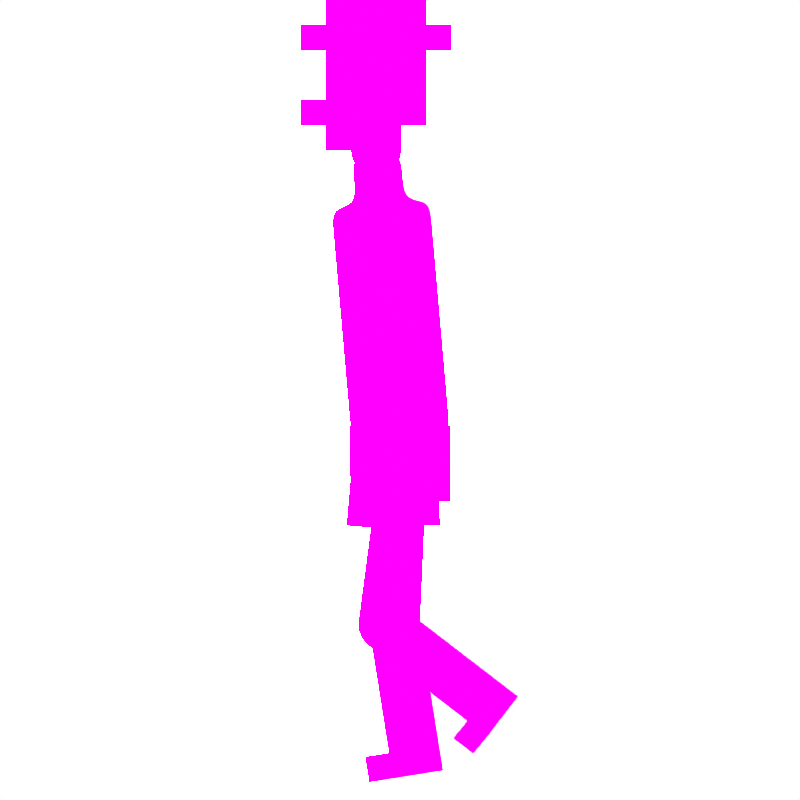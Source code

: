 # Source: Him.blend  (saved by Blender 3.1.7; exported with 4.5.12 LTS)
import bpy
from mathutils import Matrix  # noqa: F401  (used for matrix-valued properties, if any)

bpy.ops.wm.read_factory_settings(use_empty=True)
scene = bpy.context.scene
scene.name = 'Scene'

# ---- collections
col_collection = bpy.data.collections.new('Collection'); scene.collection.children.link(col_collection)

# ---- images (referenced by path relative to the original .blend; pixels are not part of the script)
import os
ASSET_DIR = os.environ.get("B2B_ASSET_DIR", "")  # directory of the original .blend (textures are referenced by path, not embedded)
HERE = os.path.dirname(os.path.abspath(__file__))  # packed textures are extracted next to this script under _unpacked/

def load_image(name, relpath, width, height, colorspace="sRGB"):
    """Load a texture the original file referenced (path relative to the .blend, or extracted next to this script)."""
    p = next((c for c in (os.path.join(HERE, relpath), os.path.join(ASSET_DIR, relpath)) if relpath and os.path.exists(c)), "")
    if p:
        img = bpy.data.images.load(p, check_existing=True)
        img.name = name
    else:  # same state as the original file: an image datablock whose file is absent (Cycles renders it pink)
        img = bpy.data.images.new(name, width, height)
        img.source = "FILE"
        img.filepath = "//" + (relpath or name)
    img.colorspace_settings.name = colorspace
    return img
img_rollkragen_png = load_image('Rollkragen.png', 'Rollkragen.png', 1024, 1024, 'sRGB')

# ---- materials (node trees are filled in below, after node groups)
mat_rollkragen = bpy.data.materials.new('Rollkragen')

# ---- material node trees
mat_rollkragen.use_nodes = True; mat_rollkragen.node_tree.nodes.clear()
_N = mat_rollkragen.node_tree.nodes; _L = mat_rollkragen.node_tree.links
n0 = _N.new('ShaderNodeOutputMaterial'); n0.name = 'Material Output'; n0.location = (300, 300)
n0.target = 'CYCLES'
n1 = _N.new('ShaderNodeTexImage'); n1.name = 'Image Texture'; n1.location = (-16, 279)
n1.image = img_rollkragen_png
n1.interpolation = 'Closest'
n1.extension = 'CLIP'
n2 = _N.new('ShaderNodeOutputMaterial'); n2.name = 'Material Output.001'; n2.location = (0, 0)
n2.target = 'EEVEE'
n3 = _N.new('ShaderNodeMixShader'); n3.name = 'Mix Shader'; n3.location = (0, 0)
n3.label = 'Disable Shadow'
n3.hide = True
n4 = _N.new('ShaderNodeLightPath'); n4.name = 'Light Path'; n4.location = (0, 0)
n4.hide = True
n5 = _N.new('ShaderNodeBsdfTransparent'); n5.name = 'Transparent BSDF'; n5.location = (0, 0)
n5.hide = True
_L.new(n1.outputs[0], n0.inputs[0])
_L.new(n1.outputs[0], n3.inputs[1])
_L.new(n3.outputs[0], n2.inputs[0])
_L.new(n4.outputs[1], n3.inputs[0])
_L.new(n5.outputs[0], n3.inputs[2])
n0.is_active_output = True

# ---- world
world_world = bpy.data.worlds.new('World'); scene.world = world_world
world_world.use_nodes = True; world_world.node_tree.nodes.clear()
_N = world_world.node_tree.nodes; _L = world_world.node_tree.links
n0 = _N.new('ShaderNodeOutputWorld'); n0.name = 'World Output'; n0.location = (300, 300)
n1 = _N.new('ShaderNodeBackground'); n1.name = 'Background'; n1.location = (10, 300)
n1.inputs[0].default_value = (1.0, 1.0, 1.0, 0.0)
_L.new(n1.outputs[0], n0.inputs[0])
n0.is_active_output = True
world_world.color = (0.05088, 0.05088, 0.05088)
world_world.use_sun_shadow = False
world_world.sun_shadow_jitter_overblur = 0.0

# ---- cameras
cam_camera_001 = bpy.data.cameras.new('Camera.001')
cam_camera_001.type = 'ORTHO'
cam_camera_001.ortho_scale = 1.0
cam_camera_001.display_size = 3.125

# ---- meshes
me_rollkragen = bpy.data.meshes.new('Rollkragen')
me_rollkragen.from_pydata([(-0.07812, 0.03125, 0.0), (-0.07812, 0.0625, 0.0), (-0.07812, 0.09375, 0.0), (-0.07812, 0.125, 0.0), (-0.07812, 0.1562, 0.0), (-0.07812, 0.1875, 0.0), (-0.07812, 0.2188, 0.0), (-0.07812, 0.25, 0.0), (-0.07812, 0.2812, 0.0), (-0.04688, 0.0, 0.0), (-0.04688, 0.03125, 0.0), (-0.04688, 0.0625, 0.0), (-0.04688, 0.09375, 0.0), (-0.04688, 0.125, 0.0), (-0.04688, 0.1562, 0.0), (-0.04688, 0.1875, 0.0), (-0.04688, 0.2188, 0.0), (-0.04688, 0.25, 0.0), (-0.04688, 0.2812, 0.0), (-0.04688, 0.3125, 0.0), (-0.04688, 0.3438, 0.0), (-0.01562, 0.0, 0.0), (-0.01562, 0.03125, 0.0), (-0.01562, 0.0625, 0.0), (-0.01562, 0.09375, 0.0), (-0.01562, 0.125, 0.0), (-0.01562, 0.1562, 0.0), (-0.01562, 0.1875, 0.0), (-0.01562, 0.2188, 0.0), (-0.01562, 0.25, 0.0), (-0.01562, 0.2812, 0.0), (-0.01562, 0.3125, 0.0), (-0.01562, 0.3438, 0.0), (0.01562, 0.0, 0.0), (0.01562, 0.03125, 0.0), (0.01562, 0.0625, 0.0), (0.01562, 0.09375, 0.0), (0.01562, 0.125, 0.0), (0.01562, 0.1562, 0.0), (0.01562, 0.1875, 0.0), (0.01562, 0.2188, 0.0), (0.01562, 0.25, 0.0), (0.01562, 0.2812, 0.0), (0.01562, 0.3125, 0.0), (0.01562, 0.3438, 0.0), (0.04688, 0.0, 0.0), (0.04688, 0.03125, 0.0), (0.04688, 0.0625, 0.0), (0.04688, 0.09375, 0.0), (0.04688, 0.125, 0.0), (0.04688, 0.1562, 0.0), (0.04688, 0.1875, 0.0), (0.04688, 0.2188, 0.0), (0.04688, 0.25, 0.0), (0.04688, 0.2812, 0.0), (0.01325, -0.01196, 0.0), (0.04212, -0.02392, 0.0), (0.006472, -0.0221, 0.0), (0.02857, -0.04419, 0.0), (-0.003666, -0.02887, 0.0), (0.008293, -0.05774, 0.0), (-0.01562, -0.03125, 0.0), (-0.01563, -0.0625, 0.0), (-0.02758, -0.02887, 0.0), (-0.03954, -0.05774, 0.0), (-0.03772, -0.0221, 0.0), (-0.05982, -0.04419, 0.0), (-0.0445, -0.01196, 0.0), (-0.07337, -0.02392, 0.0), (-0.07812, 1.49e-08, 0.0)], [], [(69, 9, 10, 0), (0, 10, 11, 1), (1, 11, 12, 2), (2, 12, 13, 3), (3, 13, 14, 4), (4, 14, 15, 5), (5, 15, 16, 6), (6, 16, 17, 7), (7, 17, 18, 8), (9, 21, 22, 10), (10, 22, 23, 11), (11, 23, 24, 12), (12, 24, 25, 13), (13, 25, 26, 14), (14, 26, 27, 15), (15, 27, 28, 16), (16, 28, 29, 17), (17, 29, 30, 18), (18, 30, 31, 19), (19, 31, 32, 20), (21, 33, 34, 22), (22, 34, 35, 23), (23, 35, 36, 24), (24, 36, 37, 25), (25, 37, 38, 26), (26, 38, 39, 27), (27, 39, 40, 28), (28, 40, 41, 29), (29, 41, 42, 30), (30, 42, 43, 31), (31, 43, 44, 32), (33, 45, 46, 34), (34, 46, 47, 35), (35, 47, 48, 36), (36, 48, 49, 37), (37, 49, 50, 38), (38, 50, 51, 39), (39, 51, 52, 40), (40, 52, 53, 41), (41, 53, 54, 42), (45, 33, 55, 56), (33, 21, 55), (56, 55, 57, 58), (55, 21, 57), (58, 57, 59, 60), (57, 21, 59), (60, 59, 61, 62), (59, 21, 61), (62, 61, 63, 64), (61, 21, 63), (64, 63, 65, 66), (63, 21, 65), (66, 65, 67, 68), (65, 21, 67), (68, 67, 9, 69), (67, 21, 9)])
me_rollkragen.polygons.foreach_set('use_smooth', [True] * 56)
_uv = me_rollkragen.uv_layers.new(name='UVMap')
_uv.uv.foreach_set('vector', [0.5182, 0.6575, 0.5065, 0.6575, 0.5065, 0.6458, 0.5182, 0.6458, 0.5182, 0.6458, 0.5065, 0.6458, 0.5065, 0.634, 0.5182, 0.634, 0.5182, 0.634, 0.5065, 0.634, 0.5065, 0.6222, 0.5182, 0.6222, 0.5182, 0.6222, 0.5065, 0.6222, 0.5065, 0.6105, 0.5182, 0.6105, 0.5182, 0.6105, 0.5065, 0.6105, 0.5065, 0.5987, 0.5182, 0.5987, 0.5182, 0.5987, 0.5065, 0.5987, 0.5065, 0.5869, 0.5182, 0.5869, 0.5182, 0.5869, 0.5065, 0.5869, 0.5065, 0.5752, 0.5182, 0.5752, 0.5182, 0.5752, 0.5065, 0.5752, 0.5065, 0.5634, 0.5182, 0.5634, 0.5182, 0.5634, 0.5065, 0.5634, 0.5065, 0.5516, 0.5182, 0.5516, 0.5065, 0.6575, 0.4947, 0.6575, 0.4947, 0.6458, 0.5065, 0.6458, 0.5065, 0.6458, 0.4947, 0.6458, 0.4947, 0.634, 0.5065, 0.634, 0.5065, 0.634, 0.4947, 0.634, 0.4947, 0.6222, 0.5065, 0.6222, 0.5065, 0.6222, 0.4947, 0.6222, 0.4947, 0.6105, 0.5065, 0.6105, 0.5065, 0.6105, 0.4947, 0.6105, 0.4947, 0.5987, 0.5065, 0.5987, 0.5065, 0.5987, 0.4947, 0.5987, 0.4947, 0.5869, 0.5065, 0.5869, 0.5065, 0.5869, 0.4947, 0.5869, 0.4947, 0.5752, 0.5065, 0.5752, 0.5065, 0.5752, 0.4947, 0.5752, 0.4947, 0.5634, 0.5065, 0.5634, 0.5065, 0.5634, 0.4947, 0.5634, 0.4947, 0.5516, 0.5065, 0.5516, 0.5065, 0.5516, 0.4947, 0.5516, 0.4947, 0.5399, 0.5065, 0.5399, 0.5065, 0.5399, 0.4947, 0.5399, 0.4947, 0.5281, 0.5065, 0.5281, 0.4947, 0.6575, 0.4829, 0.6575, 0.4829, 0.6458, 0.4947, 0.6458, 0.4947, 0.6458, 0.4829, 0.6458, 0.4829, 0.634, 0.4947, 0.634, 0.4947, 0.634, 0.4829, 0.634, 0.4829, 0.6222, 0.4947, 0.6222, 0.4947, 0.6222, 0.4829, 0.6222, 0.4829, 0.6105, 0.4947, 0.6105, 0.4947, 0.6105, 0.4829, 0.6105, 0.4829, 0.5987, 0.4947, 0.5987, 0.4947, 0.5987, 0.4829, 0.5987, 0.4829, 0.5869, 0.4947, 0.5869, 0.4947, 0.5869, 0.4829, 0.5869, 0.4829, 0.5752, 0.4947, 0.5752, 0.4947, 0.5752, 0.4829, 0.5752, 0.4829, 0.5634, 0.4947, 0.5634, 0.4947, 0.5634, 0.4829, 0.5634, 0.4829, 0.5516, 0.4947, 0.5516, 0.4947, 0.5516, 0.4829, 0.5516, 0.4829, 0.5399, 0.4947, 0.5399, 0.4947, 0.5399, 0.4829, 0.5399, 0.4829, 0.5281, 0.4947, 0.5281, 0.4829, 0.6575, 0.4712, 0.6575, 0.4712, 0.6458, 0.4829, 0.6458, 0.4829, 0.6458, 0.4712, 0.6458, 0.4712, 0.634, 0.4829, 0.634, 0.4829, 0.634, 0.4712, 0.634, 0.4712, 0.6222, 0.4829, 0.6222, 0.4829, 0.6222, 0.4712, 0.6222, 0.4712, 0.6105, 0.4829, 0.6105, 0.4829, 0.6105, 0.4712, 0.6105, 0.4712, 0.5987, 0.4829, 0.5987, 0.4829, 0.5987, 0.4712, 0.5987, 0.4712, 0.5869, 0.4829, 0.5869, 0.4829, 0.5869, 0.4712, 0.5869, 0.4712, 0.5752, 0.4829, 0.5752, 0.4829, 0.5752, 0.4712, 0.5752, 0.4712, 0.5634, 0.4829, 0.5634, 0.4829, 0.5634, 0.4712, 0.5634, 0.4712, 0.5516, 0.4829, 0.5516, 0.4712, 0.6575, 0.4829, 0.6575, 0.4838, 0.662, 0.473, 0.6665, 0.4829, 0.6575, 0.4947, 0.6575, 0.4838, 0.662, 0.473, 0.6665, 0.4838, 0.662, 0.4864, 0.6659, 0.4781, 0.6742, 0.4838, 0.662, 0.4947, 0.6575, 0.4864, 0.6659, 0.4781, 0.6742, 0.4864, 0.6659, 0.4902, 0.6684, 0.4857, 0.6793, 0.4864, 0.6659, 0.4947, 0.6575, 0.4902, 0.6684, 0.4857, 0.6793, 0.4902, 0.6684, 0.4947, 0.6693, 0.4947, 0.6811, 0.4902, 0.6684, 0.4947, 0.6575, 0.4947, 0.6693, 0.4947, 0.6811, 0.4947, 0.6693, 0.4992, 0.6684, 0.5037, 0.6793, 0.4947, 0.6693, 0.4947, 0.6575, 0.4992, 0.6684, 0.5037, 0.6793, 0.4992, 0.6684, 0.503, 0.6659, 0.5113, 0.6742, 0.4992, 0.6684, 0.4947, 0.6575, 0.503, 0.6659, 0.5113, 0.6742, 0.503, 0.6659, 0.5056, 0.662, 0.5164, 0.6665, 0.503, 0.6659, 0.4947, 0.6575, 0.5056, 0.662, 0.5164, 0.6665, 0.5056, 0.662, 0.5065, 0.6575, 0.5182, 0.6575, 0.5056, 0.662, 0.4947, 0.6575, 0.5065, 0.6575])
me_rollkragen.materials.append(mat_rollkragen)
me_rollkragen.use_remesh_fix_poles = True
me_rollkragen.use_remesh_preserve_attributes = False
me_rollkragen.use_mirror_vertex_groups = False
me_rollkragen.update()
me_rollkragen_001 = bpy.data.meshes.new('Rollkragen.001')
me_rollkragen_001.from_pydata([(-0.03125, -0.1562, 1.863e-09), (-0.03125, -0.125, 1.863e-09), (-0.03125, -0.09375, 1.863e-09), (-0.03125, -0.0625, 1.863e-09), (-0.03125, -0.03125, 1.863e-09), (-0.03125, 0.0, 1.863e-09), (0.0, -0.125, 1.863e-09), (0.0, -0.09375, 1.863e-09), (0.0, -0.0625, 1.863e-09), (0.0, -0.03125, 1.863e-09), (0.0, 0.0, 1.863e-09), (0.03125, -0.1562, 1.863e-09), (0.03125, -0.125, 1.863e-09), (0.03125, -0.09375, 1.863e-09), (0.03125, -0.0625, 1.863e-09), (0.03125, -0.03125, 1.863e-09), (0.03125, 0.0, 1.863e-09), (0.02887, -0.1682, 1.863e-09), (0.0221, -0.1783, 1.863e-09), (0.01196, -0.1851, 1.863e-09), (-7.451e-08, -0.1875, 1.863e-09), (-0.01196, -0.1851, 1.863e-09), (-1.08e-07, -0.1562, 1.863e-09), (-0.0221, -0.1783, 1.863e-09), (-0.02887, -0.1682, 1.863e-09), (-0.02067, 0.02067, 1.232e-09), (0.0, 0.03125, 1.863e-09), (0.02067, 0.02067, 1.232e-09)], [], [(0, 22, 6, 1), (1, 6, 7, 2), (2, 7, 8, 3), (3, 8, 9, 4), (4, 9, 10, 5), (22, 11, 12, 6), (6, 12, 13, 7), (7, 13, 14, 8), (8, 14, 15, 9), (9, 15, 16, 10), (11, 22, 17), (17, 22, 18), (18, 22, 19), (19, 22, 20), (20, 22, 21), (21, 22, 23), (23, 22, 24), (24, 22, 0), (10, 16, 27, 26), (5, 10, 26, 25)])
_uv = me_rollkragen_001.uv_layers.new(name='UVMap')
_uv.uv.foreach_set('vector', [0.5253, 0.6839, 0.4985, 0.6839, 0.4985, 0.6571, 0.5253, 0.6571, 0.5253, 0.6571, 0.4985, 0.6571, 0.4985, 0.6304, 0.5253, 0.6304, 0.5253, 0.6304, 0.4985, 0.6304, 0.4985, 0.6036, 0.5253, 0.6036, 0.5253, 0.6036, 0.4985, 0.6036, 0.4985, 0.5768, 0.5253, 0.5768, 0.5253, 0.5768, 0.4985, 0.5768, 0.4985, 0.5501, 0.5253, 0.5501, 0.4985, 0.6839, 0.4717, 0.6839, 0.4717, 0.6571, 0.4985, 0.6571, 0.4985, 0.6571, 0.4717, 0.6571, 0.4717, 0.6304, 0.4985, 0.6304, 0.4985, 0.6304, 0.4717, 0.6304, 0.4717, 0.6036, 0.4985, 0.6036, 0.4985, 0.6036, 0.4717, 0.6036, 0.4717, 0.5768, 0.4985, 0.5768, 0.4985, 0.5768, 0.4717, 0.5768, 0.4717, 0.5501, 0.4985, 0.5501, 0.4717, 0.6839, 0.4985, 0.6839, 0.4738, 0.6941, 0.4738, 0.6941, 0.4985, 0.6839, 0.4796, 0.7028, 0.4796, 0.7028, 0.4985, 0.6839, 0.4883, 0.7086, 0.4883, 0.7086, 0.4985, 0.6839, 0.4985, 0.7107, 0.4985, 0.7107, 0.4985, 0.6839, 0.5088, 0.7086, 0.5088, 0.7086, 0.4985, 0.6839, 0.5174, 0.7028, 0.5174, 0.7028, 0.4985, 0.6839, 0.5232, 0.6941, 0.5232, 0.6941, 0.4985, 0.6839, 0.5253, 0.6839, 0.4985, 0.5501, 0.4717, 0.5501, 0.4717, 0.5233, 0.4985, 0.5233, 0.5253, 0.5501, 0.4985, 0.5501, 0.4985, 0.5233, 0.5253, 0.5233])
me_rollkragen_001.materials.append(mat_rollkragen)
me_rollkragen_001.use_remesh_fix_poles = True
me_rollkragen_001.use_remesh_preserve_attributes = False
me_rollkragen_001.use_mirror_vertex_groups = False
me_rollkragen_001.update()
me_rollkragen_002 = bpy.data.meshes.new('Rollkragen.002')
me_rollkragen_002.from_pydata([(-0.03125, -0.1875, 0.0), (-0.03125, -0.1562, 0.0), (-0.03125, -0.125, 0.0), (-0.03125, -0.09375, 0.0), (-0.03125, -0.0625, 0.0), (-0.03125, -0.03125, 0.0), (0.0, -0.1875, 0.0), (0.0, -0.1562, 0.0), (0.0, -0.125, 0.0), (0.0, -0.09375, 0.0), (0.0, -0.0625, 0.0), (0.0, -0.03125, 0.0), (0.03125, -0.1875, 0.0), (0.03125, -0.1562, 0.0), (0.03125, -0.125, 0.0), (0.03125, -0.09375, 0.0), (0.03125, -0.0625, 0.0), (0.03125, -0.03125, 0.0), (0.03125, 0.0, 0.0), (0.02887, 0.01196, 0.0), (0.0221, 0.0221, 0.0), (0.01196, 0.02887, 0.0), (0.0, 0.0, 0.0), (-4.657e-09, 0.03125, 0.0), (-0.01196, 0.02887, 0.0), (-0.0221, 0.0221, 0.0), (-0.02887, 0.01196, 0.0), (-0.03125, -1.118e-08, 0.0), (-0.03125, -0.2188, 0.0), (0.0, -0.2188, 0.0), (0.03125, -0.2188, 0.0)], [], [(0, 6, 7, 1), (1, 7, 8, 2), (2, 8, 9, 3), (3, 9, 10, 4), (4, 10, 11, 5), (5, 11, 22, 27), (6, 12, 13, 7), (7, 13, 14, 8), (8, 14, 15, 9), (9, 15, 16, 10), (10, 16, 17, 11), (11, 17, 18, 22), (22, 18, 19), (22, 19, 20), (22, 20, 21), (22, 21, 23), (22, 23, 24), (22, 24, 25), (22, 25, 26), (22, 26, 27), (12, 6, 29, 30), (6, 0, 28, 29)])
_uv = me_rollkragen_002.uv_layers.new(name='UVMap')
_uv.uv.foreach_set('vector', [0.4715, 0.4075, 0.5, 0.4075, 0.5, 0.436, 0.4715, 0.436, 0.4715, 0.436, 0.5, 0.436, 0.5, 0.4646, 0.4715, 0.4646, 0.4715, 0.4646, 0.5, 0.4646, 0.5, 0.4932, 0.4715, 0.4932, 0.4715, 0.4932, 0.5, 0.4932, 0.5, 0.5217, 0.4715, 0.5217, 0.4715, 0.5217, 0.5, 0.5217, 0.5, 0.5503, 0.4715, 0.5503, 0.4715, 0.5503, 0.5, 0.5503, 0.5, 0.5788, 0.4715, 0.5788, 0.5, 0.4075, 0.5286, 0.4075, 0.5286, 0.436, 0.5, 0.436, 0.5, 0.436, 0.5286, 0.436, 0.5286, 0.4646, 0.5, 0.4646, 0.5, 0.4646, 0.5286, 0.4646, 0.5286, 0.4932, 0.5, 0.4932, 0.5, 0.4932, 0.5286, 0.4932, 0.5286, 0.5217, 0.5, 0.5217, 0.5, 0.5217, 0.5286, 0.5217, 0.5286, 0.5503, 0.5, 0.5503, 0.5, 0.5503, 0.5286, 0.5503, 0.5286, 0.5788, 0.5, 0.5788, 0.5, 0.5788, 0.5286, 0.5788, 0.5264, 0.5898, 0.5, 0.5788, 0.5264, 0.5898, 0.5202, 0.599, 0.5, 0.5788, 0.5202, 0.599, 0.511, 0.6052, 0.5, 0.5788, 0.511, 0.6052, 0.5, 0.6074, 0.5, 0.5788, 0.5, 0.6074, 0.4891, 0.6052, 0.5, 0.5788, 0.4891, 0.6052, 0.4798, 0.599, 0.5, 0.5788, 0.4798, 0.599, 0.4737, 0.5898, 0.5, 0.5788, 0.4737, 0.5898, 0.4715, 0.5788, 0.5286, 0.4075, 0.5, 0.4075, 0.5, 0.3789, 0.5286, 0.3789, 0.5, 0.4075, 0.4715, 0.4075, 0.4715, 0.3789, 0.5, 0.3789])
me_rollkragen_002.materials.append(mat_rollkragen)
me_rollkragen_002.use_remesh_fix_poles = True
me_rollkragen_002.use_remesh_preserve_attributes = False
me_rollkragen_002.use_mirror_vertex_groups = False
me_rollkragen_002.update()
me_rollkragen_005 = bpy.data.meshes.new('Rollkragen.005')
me_rollkragen_005.from_pydata([(-0.1094, 0.03125, 0.0), (-0.1094, 0.0625, 0.0), (-0.1094, 0.125, 0.0), (-0.1094, 0.1562, 0.0), (-0.07812, 0.0, 0.0), (-0.07812, 0.03125, 0.0), (-0.07812, 0.0625, 0.0), (-0.07812, 0.09375, 0.0), (-0.07812, 0.125, 0.0), (-0.07812, 0.1562, 0.0), (-0.07812, 0.1875, 0.0), (-0.04688, 0.0, 0.0), (-0.04688, 0.03125, 0.0), (-0.04688, 0.0625, 0.0), (-0.04688, 0.09375, 0.0), (-0.04688, 0.125, 0.0), (-0.04688, 0.1562, 0.0), (-0.04688, 0.1875, 0.0), (-0.01562, 0.03125, 0.0), (-0.01562, 0.0625, 0.0), (-0.01562, 0.09375, 0.0), (-0.01562, 0.125, 0.0), (-0.01562, 0.1562, 0.0), (-0.01562, 0.1875, 0.0), (0.01562, 0.03125, 0.0), (0.01562, 0.0625, 0.0), (0.01562, 0.09375, 0.0), (0.01562, 0.125, 0.0), (0.01562, 0.1562, 0.0), (0.01562, 0.1875, 0.0), (0.04688, 0.03125, 0.0), (0.04688, 0.0625, 0.0), (0.04688, 0.09375, 0.0), (0.04688, 0.125, 0.0), (0.04688, 0.1562, 0.0), (0.04688, 0.1875, 0.0), (0.07812, 0.125, 0.0), (0.07812, 0.1562, 0.0), (0.01562, 0.0, 0.0), (-0.0445, -0.01196, 0.0), (-0.03772, -0.0221, 0.0), (-0.02758, -0.02887, 0.0), (-0.01562, -0.03125, 0.0), (-0.003666, -0.02887, 0.0), (0.006472, -0.0221, 0.0), (0.01325, -0.01196, 0.0), (-0.01563, 2.095e-08, 0.0)], [], [(0, 5, 6, 1), (2, 8, 9, 3), (4, 11, 12, 5), (5, 12, 13, 6), (6, 13, 14, 7), (7, 14, 15, 8), (8, 15, 16, 9), (9, 16, 17, 10), (11, 46, 18, 12), (12, 18, 19, 13), (13, 19, 20, 14), (14, 20, 21, 15), (15, 21, 22, 16), (16, 22, 23, 17), (46, 38, 24, 18), (18, 24, 25, 19), (19, 25, 26, 20), (20, 26, 27, 21), (21, 27, 28, 22), (22, 28, 29, 23), (24, 30, 31, 25), (25, 31, 32, 26), (26, 32, 33, 27), (27, 33, 34, 28), (28, 34, 35, 29), (33, 36, 37, 34), (46, 11, 39), (46, 39, 40), (46, 40, 41), (46, 41, 42), (46, 42, 43), (46, 43, 44), (46, 44, 45), (46, 45, 38)])
_uv = me_rollkragen_005.uv_layers.new(name='UVMap')
_uv.uv.foreach_set('vector', [0.4063, 0.8125, 0.4375, 0.8125, 0.4375, 0.8438, 0.4063, 0.8438, 0.4063, 0.9062, 0.4375, 0.9062, 0.4375, 0.9375, 0.4063, 0.9375, 0.4375, 0.7812, 0.4688, 0.7812, 0.4688, 0.8125, 0.4375, 0.8125, 0.4375, 0.8125, 0.4688, 0.8125, 0.4688, 0.8438, 0.4375, 0.8438, 0.4375, 0.8438, 0.4688, 0.8438, 0.4688, 0.875, 0.4375, 0.875, 0.4375, 0.875, 0.4688, 0.875, 0.4688, 0.9062, 0.4375, 0.9062, 0.4375, 0.9062, 0.4688, 0.9062, 0.4688, 0.9375, 0.4375, 0.9375, 0.4375, 0.9375, 0.4688, 0.9375, 0.4688, 0.9688, 0.4375, 0.9688, 0.4688, 0.7812, 0.5, 0.7812, 0.5, 0.8125, 0.4688, 0.8125, 0.4688, 0.8125, 0.5, 0.8125, 0.5, 0.8438, 0.4688, 0.8438, 0.4688, 0.8438, 0.5, 0.8438, 0.5, 0.875, 0.4688, 0.875, 0.4688, 0.875, 0.5, 0.875, 0.5, 0.9062, 0.4688, 0.9062, 0.4688, 0.9062, 0.5, 0.9062, 0.5, 0.9375, 0.4688, 0.9375, 0.4688, 0.9375, 0.5, 0.9375, 0.5, 0.9688, 0.4688, 0.9688, 0.5, 0.7812, 0.5313, 0.7812, 0.5313, 0.8125, 0.5, 0.8125, 0.5, 0.8125, 0.5313, 0.8125, 0.5313, 0.8438, 0.5, 0.8438, 0.5, 0.8438, 0.5313, 0.8438, 0.5313, 0.875, 0.5, 0.875, 0.5, 0.875, 0.5313, 0.875, 0.5313, 0.9062, 0.5, 0.9062, 0.5, 0.9062, 0.5313, 0.9062, 0.5313, 0.9375, 0.5, 0.9375, 0.5, 0.9375, 0.5313, 0.9375, 0.5313, 0.9688, 0.5, 0.9688, 0.5313, 0.8125, 0.5625, 0.8125, 0.5625, 0.8438, 0.5313, 0.8438, 0.5313, 0.8438, 0.5625, 0.8438, 0.5625, 0.875, 0.5313, 0.875, 0.5313, 0.875, 0.5625, 0.875, 0.5625, 0.9062, 0.5313, 0.9062, 0.5313, 0.9062, 0.5625, 0.9062, 0.5625, 0.9375, 0.5313, 0.9375, 0.5313, 0.9375, 0.5625, 0.9375, 0.5625, 0.9688, 0.5313, 0.9688, 0.5625, 0.9062, 0.5938, 0.9062, 0.5938, 0.9375, 0.5625, 0.9375, 0.5, 0.7812, 0.4688, 0.7812, 0.4688, 0.7812, 0.5, 0.7812, 0.4688, 0.7812, 0.4688, 0.7812, 0.5, 0.7812, 0.4688, 0.7812, 0.4688, 0.7812, 0.5, 0.7812, 0.4688, 0.7812, 0.4688, 0.7812, 0.5, 0.7812, 0.4688, 0.7812, 0.4688, 0.7812, 0.5, 0.7812, 0.4688, 0.7812, 0.4688, 0.7812, 0.5, 0.7812, 0.4688, 0.7812, 0.4688, 0.7812, 0.5, 0.7812, 0.4688, 0.7812, 0.4688, 0.7812])
me_rollkragen_005.materials.append(mat_rollkragen)
me_rollkragen_005.use_remesh_fix_poles = True
me_rollkragen_005.use_remesh_preserve_attributes = False
me_rollkragen_005.use_mirror_vertex_groups = False
me_rollkragen_005.update()
me_rollkragen_006 = bpy.data.meshes.new('Rollkragen.006')
me_rollkragen_006.from_pydata([(-0.03125, -0.1562, 0.0), (-0.03125, -0.125, 0.0), (-0.03125, -0.09375, 0.0), (-0.03125, -0.0625, 0.0), (-0.03125, -0.03125, 0.0), (-0.03125, 0.0, 0.0), (0.0, -0.125, 0.0), (0.0, -0.09375, 0.0), (0.0, -0.0625, 0.0), (0.0, -0.03125, 0.0), (0.0, 0.0, 0.0), (0.03125, -0.1562, 0.0), (0.03125, -0.125, 0.0), (0.03125, -0.09375, 0.0), (0.03125, -0.0625, 0.0), (0.03125, -0.03125, 0.0), (0.03125, 0.0, 0.0), (0.02887, -0.1682, 0.0), (0.0221, -0.1783, 0.0), (0.0, -0.1562, 0.0), (0.01196, -0.1851, 0.0), (3.725e-09, -0.1875, 0.0), (-0.01196, -0.1851, 0.0), (-0.0221, -0.1783, 0.0), (-0.02887, -0.1682, 0.0)], [], [(0, 19, 6, 1), (1, 6, 7, 2), (2, 7, 8, 3), (3, 8, 9, 4), (4, 9, 10, 5), (19, 11, 12, 6), (6, 12, 13, 7), (7, 13, 14, 8), (8, 14, 15, 9), (9, 15, 16, 10), (11, 19, 17), (17, 19, 18), (18, 19, 20), (20, 19, 21), (21, 19, 22), (22, 19, 23), (23, 19, 24), (24, 19, 0)])
_uv = me_rollkragen_006.uv_layers.new(name='UVMap')
_uv.uv.foreach_set('vector', [0.4688, 0.1875, 0.5, 0.1875, 0.5, 0.2188, 0.4688, 0.2188, 0.4688, 0.2188, 0.5, 0.2188, 0.5, 0.25, 0.4687, 0.25, 0.4687, 0.25, 0.5, 0.25, 0.5, 0.2812, 0.4687, 0.2812, 0.4687, 0.2812, 0.5, 0.2812, 0.5, 0.3125, 0.4687, 0.3125, 0.4687, 0.3125, 0.5, 0.3125, 0.5, 0.3438, 0.4687, 0.3438, 0.5, 0.1875, 0.5312, 0.1875, 0.5312, 0.2188, 0.5, 0.2188, 0.5, 0.2188, 0.5312, 0.2188, 0.5312, 0.25, 0.5, 0.25, 0.5, 0.25, 0.5312, 0.25, 0.5312, 0.2812, 0.5, 0.2812, 0.5, 0.2812, 0.5312, 0.2812, 0.5312, 0.3125, 0.5, 0.3125, 0.5, 0.3125, 0.5312, 0.3125, 0.5312, 0.3438, 0.5, 0.3438, 0.5312, 0.1875, 0.5, 0.1875, 0.5312, 0.1875, 0.5312, 0.1875, 0.5, 0.1875, 0.5312, 0.1875, 0.5312, 0.1875, 0.5, 0.1875, 0.5312, 0.1875, 0.5312, 0.1875, 0.5, 0.1875, 0.5312, 0.1875, 0.5312, 0.1875, 0.5, 0.1875, 0.5312, 0.1875, 0.5312, 0.1875, 0.5, 0.1875, 0.5312, 0.1875, 0.5312, 0.1875, 0.5, 0.1875, 0.5312, 0.1875, 0.5312, 0.1875, 0.5, 0.1875, 0.5312, 0.1875])
me_rollkragen_006.materials.append(mat_rollkragen)
me_rollkragen_006.use_remesh_fix_poles = True
me_rollkragen_006.use_remesh_preserve_attributes = False
me_rollkragen_006.use_mirror_vertex_groups = False
me_rollkragen_006.update()
me_rollkragen_007 = bpy.data.meshes.new('Rollkragen.007')
me_rollkragen_007.from_pydata([(-0.03125, -0.1875, 0.0), (0.0, -0.1875, 0.0), (0.03125, -0.1875, 0.0), (-0.03125, -0.1562, 0.0), (-0.03125, -0.125, 0.0), (-0.03125, -0.09375, 0.0), (-0.03125, -0.0625, 0.0), (-0.03125, -0.03125, 0.0), (0.0, -0.1562, 0.0), (0.0, -0.125, 0.0), (0.0, -0.09375, 0.0), (0.0, -0.0625, 0.0), (0.0, -0.03125, 0.0), (0.03125, -0.1562, 0.0), (0.03125, -0.125, 0.0), (0.03125, -0.09375, 0.0), (0.03125, -0.0625, 0.0), (0.03125, -0.03125, 0.0), (0.03125, 0.0, 0.0), (0.02887, 0.01196, 0.0), (0.0, 0.0, 0.0), (0.0221, 0.0221, 0.0), (0.01196, 0.02887, 0.0), (-4.657e-09, 0.03125, 0.0), (-0.01196, 0.02887, 0.0), (-0.0221, 0.0221, 0.0), (-0.02887, 0.01196, 0.0), (-0.03125, -1.118e-08, 0.0), (-0.05914, -0.1865, 0.0), (-0.05914, -0.1553, 0.0)], [], [(0, 1, 8, 3), (3, 8, 9, 4), (4, 9, 10, 5), (5, 10, 11, 6), (6, 11, 12, 7), (7, 12, 20, 27), (1, 2, 13, 8), (8, 13, 14, 9), (9, 14, 15, 10), (10, 15, 16, 11), (11, 16, 17, 12), (12, 17, 18, 20), (20, 18, 19), (20, 19, 21), (20, 21, 22), (20, 22, 23), (20, 23, 24), (20, 24, 25), (20, 25, 26), (20, 26, 27), (0, 3, 29, 28)])
_uv = me_rollkragen_007.uv_layers.new(name='UVMap')
_uv.uv.foreach_set('vector', [0.4684, 0.0, 0.4997, 0.0, 0.4997, 0.03125, 0.4684, 0.03125, 0.4684, 0.03125, 0.4997, 0.03125, 0.4997, 0.0625, 0.4684, 0.0625, 0.4684, 0.0625, 0.4997, 0.0625, 0.4997, 0.09375, 0.4684, 0.09375, 0.4684, 0.09375, 0.4997, 0.09375, 0.4997, 0.125, 0.4684, 0.125, 0.4684, 0.125, 0.4997, 0.125, 0.4997, 0.1562, 0.4684, 0.1562, 0.4684, 0.1562, 0.4997, 0.1562, 0.4997, 0.1875, 0.4684, 0.1875, 0.4997, 0.0, 0.5309, 0.0, 0.5309, 0.03125, 0.4997, 0.03125, 0.4997, 0.03125, 0.5309, 0.03125, 0.5309, 0.0625, 0.4997, 0.0625, 0.4997, 0.0625, 0.5309, 0.0625, 0.5309, 0.09375, 0.4997, 0.09375, 0.4997, 0.09375, 0.5309, 0.09375, 0.5309, 0.125, 0.4997, 0.125, 0.4997, 0.125, 0.5309, 0.125, 0.5309, 0.1562, 0.4997, 0.1562, 0.4997, 0.1562, 0.5309, 0.1562, 0.5309, 0.1875, 0.4997, 0.1875, 0.4997, 0.1875, 0.5309, 0.1875, 0.5309, 0.1875, 0.4997, 0.1875, 0.5309, 0.1875, 0.5309, 0.1875, 0.4997, 0.1875, 0.5309, 0.1875, 0.5309, 0.1875, 0.4997, 0.1875, 0.5309, 0.1875, 0.5309, 0.1875, 0.4997, 0.1875, 0.5309, 0.1875, 0.5309, 0.1875, 0.4997, 0.1875, 0.5309, 0.1875, 0.5309, 0.1875, 0.4997, 0.1875, 0.5309, 0.1875, 0.5309, 0.1875, 0.4997, 0.1875, 0.5309, 0.1875, 0.5309, 0.1875, 0.4684, 0.0, 0.4684, 0.03125, 0.4684, 0.03125, 0.4684, 0.0])
me_rollkragen_007.materials.append(mat_rollkragen)
me_rollkragen_007.use_remesh_fix_poles = True
me_rollkragen_007.use_remesh_preserve_attributes = False
me_rollkragen_007.use_mirror_vertex_groups = False
me_rollkragen_007.update()
me_rollkragen_011 = bpy.data.meshes.new('Rollkragen.011')
me_rollkragen_011.from_pydata([(-0.03125, -0.1562, 0.0), (-0.03125, -0.125, 0.0), (-0.03125, -0.09375, 0.0), (-0.03125, -0.0625, 0.0), (-0.03125, -0.03125, 0.0), (-0.03125, 0.0, 0.0), (0.0, -0.125, 0.0), (0.0, -0.09375, 0.0), (0.0, -0.0625, 0.0), (0.0, -0.03125, 0.0), (0.0, 0.0, 0.0), (0.03125, -0.1562, 0.0), (0.03125, -0.125, 0.0), (0.03125, -0.09375, 0.0), (0.03125, -0.0625, 0.0), (0.03125, -0.03125, 0.0), (0.03125, 0.0, 0.0), (0.02887, -0.1682, 0.0), (0.0221, -0.1783, 0.0), (0.0, -0.1562, 0.0), (0.01196, -0.1851, 0.0), (3.725e-09, -0.1875, 0.0), (-0.01196, -0.1851, 0.0), (-0.0221, -0.1783, 0.0), (-0.02887, -0.1682, 0.0)], [], [(0, 19, 6, 1), (1, 6, 7, 2), (2, 7, 8, 3), (3, 8, 9, 4), (4, 9, 10, 5), (19, 11, 12, 6), (6, 12, 13, 7), (7, 13, 14, 8), (8, 14, 15, 9), (9, 15, 16, 10), (11, 19, 17), (17, 19, 18), (18, 19, 20), (20, 19, 21), (21, 19, 22), (22, 19, 23), (23, 19, 24), (24, 19, 0)])
_uv = me_rollkragen_011.uv_layers.new(name='UVMap')
_uv.uv.foreach_set('vector', [0.466, 0.1801, 0.4973, 0.1801, 0.4973, 0.2114, 0.466, 0.2114, 0.466, 0.2114, 0.4973, 0.2114, 0.4973, 0.2426, 0.466, 0.2426, 0.466, 0.2426, 0.4973, 0.2426, 0.4973, 0.2739, 0.466, 0.2739, 0.466, 0.2739, 0.4973, 0.2739, 0.4973, 0.3051, 0.466, 0.3051, 0.466, 0.3051, 0.4973, 0.3051, 0.4973, 0.3364, 0.466, 0.3364, 0.4973, 0.1801, 0.5285, 0.1801, 0.5285, 0.2114, 0.4973, 0.2114, 0.4973, 0.2114, 0.5285, 0.2114, 0.5285, 0.2426, 0.4973, 0.2426, 0.4973, 0.2426, 0.5285, 0.2426, 0.5285, 0.2739, 0.4973, 0.2739, 0.4973, 0.2739, 0.5285, 0.2739, 0.5285, 0.3051, 0.4973, 0.3051, 0.4973, 0.3051, 0.5285, 0.3051, 0.5285, 0.3364, 0.4973, 0.3364, 0.5285, 0.1801, 0.4973, 0.1801, 0.5285, 0.1801, 0.5285, 0.1801, 0.4973, 0.1801, 0.5285, 0.1801, 0.5285, 0.1801, 0.4973, 0.1801, 0.5285, 0.1801, 0.5285, 0.1801, 0.4973, 0.1801, 0.5285, 0.1801, 0.5285, 0.1801, 0.4973, 0.1801, 0.5285, 0.1801, 0.5285, 0.1801, 0.4973, 0.1801, 0.5285, 0.1801, 0.5285, 0.1801, 0.4973, 0.1801, 0.5285, 0.1801, 0.5285, 0.1801, 0.4973, 0.1801, 0.5285, 0.1801])
me_rollkragen_011.materials.append(mat_rollkragen)
me_rollkragen_011.use_remesh_fix_poles = True
me_rollkragen_011.use_remesh_preserve_attributes = False
me_rollkragen_011.use_mirror_vertex_groups = False
me_rollkragen_011.update()
me_rollkragen_012 = bpy.data.meshes.new('Rollkragen.012')
me_rollkragen_012.from_pydata([(-0.03125, -0.1875, 0.0), (0.0, -0.1875, 0.0), (0.03125, -0.1875, 0.0), (-0.03125, -0.1562, 0.0), (-0.03125, -0.125, 0.0), (-0.03125, -0.09375, 0.0), (-0.03125, -0.0625, 0.0), (-0.03125, -0.03125, 0.0), (0.0, -0.1562, 0.0), (0.0, -0.125, 0.0), (0.0, -0.09375, 0.0), (0.0, -0.0625, 0.0), (0.0, -0.03125, 0.0), (0.03125, -0.1562, 0.0), (0.03125, -0.125, 0.0), (0.03125, -0.09375, 0.0), (0.03125, -0.0625, 0.0), (0.03125, -0.03125, 0.0), (0.03125, 0.0, 0.0), (0.02887, 0.01196, 0.0), (0.0, 0.0, 0.0), (0.0221, 0.0221, 0.0), (0.01196, 0.02887, 0.0), (-4.657e-09, 0.03125, 0.0), (-0.01196, 0.02887, 0.0), (-0.0221, 0.0221, 0.0), (-0.02887, 0.01196, 0.0), (-0.03125, -1.118e-08, 0.0), (-0.06138, -0.1875, 0.0), (-0.06138, -0.1562, 0.0)], [], [(0, 1, 8, 3), (3, 8, 9, 4), (4, 9, 10, 5), (5, 10, 11, 6), (6, 11, 12, 7), (7, 12, 20, 27), (1, 2, 13, 8), (8, 13, 14, 9), (9, 14, 15, 10), (10, 15, 16, 11), (11, 16, 17, 12), (12, 17, 18, 20), (20, 18, 19), (20, 19, 21), (20, 21, 22), (20, 22, 23), (20, 23, 24), (20, 24, 25), (20, 25, 26), (20, 26, 27), (0, 3, 29, 28)])
_uv = me_rollkragen_012.uv_layers.new(name='UVMap')
_uv.uv.foreach_set('vector', [0.4689, 0.0, 0.5001, 0.0, 0.5001, 0.03125, 0.4689, 0.03125, 0.4689, 0.03125, 0.5001, 0.03125, 0.5001, 0.0625, 0.4689, 0.0625, 0.4689, 0.0625, 0.5001, 0.0625, 0.5001, 0.09375, 0.4689, 0.09375, 0.4689, 0.09375, 0.5001, 0.09375, 0.5001, 0.125, 0.4689, 0.125, 0.4689, 0.125, 0.5001, 0.125, 0.5001, 0.1562, 0.4689, 0.1562, 0.4689, 0.1562, 0.5001, 0.1562, 0.5001, 0.1875, 0.4689, 0.1875, 0.5001, 0.0, 0.5314, 0.0, 0.5314, 0.03125, 0.5001, 0.03125, 0.5001, 0.03125, 0.5314, 0.03125, 0.5314, 0.0625, 0.5001, 0.0625, 0.5001, 0.0625, 0.5314, 0.0625, 0.5314, 0.09375, 0.5001, 0.09375, 0.5001, 0.09375, 0.5314, 0.09375, 0.5314, 0.125, 0.5001, 0.125, 0.5001, 0.125, 0.5314, 0.125, 0.5314, 0.1562, 0.5001, 0.1562, 0.5001, 0.1562, 0.5314, 0.1562, 0.5314, 0.1875, 0.5001, 0.1875, 0.5001, 0.1875, 0.5314, 0.1875, 0.5314, 0.1875, 0.5001, 0.1875, 0.5314, 0.1875, 0.5314, 0.1875, 0.5001, 0.1875, 0.5314, 0.1875, 0.5314, 0.1875, 0.5001, 0.1875, 0.5314, 0.1875, 0.5314, 0.1875, 0.5001, 0.1875, 0.5314, 0.1875, 0.5314, 0.1875, 0.5001, 0.1875, 0.5314, 0.1875, 0.5314, 0.1875, 0.5001, 0.1875, 0.5314, 0.1875, 0.5314, 0.1875, 0.5001, 0.1875, 0.5314, 0.1875, 0.5314, 0.1875, 0.4689, 0.0, 0.4689, 0.03125, 0.4689, 0.03125, 0.4689, 0.0])
me_rollkragen_012.materials.append(mat_rollkragen)
me_rollkragen_012.use_remesh_fix_poles = True
me_rollkragen_012.use_remesh_preserve_attributes = False
me_rollkragen_012.use_mirror_vertex_groups = False
me_rollkragen_012.update()
me_rollkragen_014 = bpy.data.meshes.new('Rollkragen.014')
me_rollkragen_014.from_pydata([(-0.03125, -0.1562, 1.863e-09), (-0.03125, -0.125, 1.863e-09), (-0.03125, -0.09375, 1.863e-09), (-0.03125, -0.0625, 1.863e-09), (-0.03125, -0.03125, 1.863e-09), (-0.03125, 0.0, 1.863e-09), (0.0, -0.125, 1.863e-09), (0.0, -0.09375, 1.863e-09), (0.0, -0.0625, 1.863e-09), (0.0, -0.03125, 1.863e-09), (0.0, 0.0, 1.863e-09), (0.03125, -0.1562, 1.863e-09), (0.03125, -0.125, 1.863e-09), (0.03125, -0.09375, 1.863e-09), (0.03125, -0.0625, 1.863e-09), (0.03125, -0.03125, 1.863e-09), (0.03125, 0.0, 1.863e-09), (0.02887, -0.1682, 1.863e-09), (0.0221, -0.1783, 1.863e-09), (0.01196, -0.1851, 1.863e-09), (-7.451e-08, -0.1875, 1.863e-09), (-0.01196, -0.1851, 1.863e-09), (-1.08e-07, -0.1562, 1.863e-09), (-0.0221, -0.1783, 1.863e-09), (-0.02887, -0.1682, 1.863e-09), (-0.02067, 0.02067, 1.232e-09), (0.0, 0.03125, 1.863e-09), (0.02067, 0.02067, 1.232e-09)], [], [(0, 22, 6, 1), (1, 6, 7, 2), (2, 7, 8, 3), (3, 8, 9, 4), (4, 9, 10, 5), (22, 11, 12, 6), (6, 12, 13, 7), (7, 13, 14, 8), (8, 14, 15, 9), (9, 15, 16, 10), (11, 22, 17), (17, 22, 18), (18, 22, 19), (19, 22, 20), (20, 22, 21), (21, 22, 23), (23, 22, 24), (24, 22, 0), (10, 16, 27, 26), (5, 10, 26, 25)])
_uv = me_rollkragen_014.uv_layers.new(name='UVMap')
_uv.uv.foreach_set('vector', [0.5253, 0.6839, 0.4985, 0.6839, 0.4985, 0.6571, 0.5253, 0.6571, 0.5253, 0.6571, 0.4985, 0.6571, 0.4985, 0.6304, 0.5253, 0.6304, 0.5253, 0.6304, 0.4985, 0.6304, 0.4985, 0.6036, 0.5253, 0.6036, 0.5253, 0.6036, 0.4985, 0.6036, 0.4985, 0.5768, 0.5253, 0.5768, 0.5253, 0.5768, 0.4985, 0.5768, 0.4985, 0.5501, 0.5253, 0.5501, 0.4985, 0.6839, 0.4717, 0.6839, 0.4717, 0.6571, 0.4985, 0.6571, 0.4985, 0.6571, 0.4717, 0.6571, 0.4717, 0.6304, 0.4985, 0.6304, 0.4985, 0.6304, 0.4717, 0.6304, 0.4717, 0.6036, 0.4985, 0.6036, 0.4985, 0.6036, 0.4717, 0.6036, 0.4717, 0.5768, 0.4985, 0.5768, 0.4985, 0.5768, 0.4717, 0.5768, 0.4717, 0.5501, 0.4985, 0.5501, 0.4717, 0.6839, 0.4985, 0.6839, 0.4738, 0.6941, 0.4738, 0.6941, 0.4985, 0.6839, 0.4796, 0.7028, 0.4796, 0.7028, 0.4985, 0.6839, 0.4883, 0.7086, 0.4883, 0.7086, 0.4985, 0.6839, 0.4985, 0.7107, 0.4985, 0.7107, 0.4985, 0.6839, 0.5088, 0.7086, 0.5088, 0.7086, 0.4985, 0.6839, 0.5174, 0.7028, 0.5174, 0.7028, 0.4985, 0.6839, 0.5232, 0.6941, 0.5232, 0.6941, 0.4985, 0.6839, 0.5253, 0.6839, 0.4985, 0.5501, 0.4717, 0.5501, 0.4717, 0.5233, 0.4985, 0.5233, 0.5253, 0.5501, 0.4985, 0.5501, 0.4985, 0.5233, 0.5253, 0.5233])
me_rollkragen_014.materials.append(mat_rollkragen)
me_rollkragen_014.use_remesh_fix_poles = True
me_rollkragen_014.use_remesh_preserve_attributes = False
me_rollkragen_014.use_mirror_vertex_groups = False
me_rollkragen_014.update()
me_rollkragen_015 = bpy.data.meshes.new('Rollkragen.015')
me_rollkragen_015.from_pydata([(-0.03125, -0.1875, 0.0), (-0.03125, -0.1562, 0.0), (-0.03125, -0.125, 0.0), (-0.03125, -0.09375, 0.0), (-0.03125, -0.0625, 0.0), (-0.03125, -0.03125, 0.0), (0.0, -0.1875, 0.0), (0.0, -0.1562, 0.0), (0.0, -0.125, 0.0), (0.0, -0.09375, 0.0), (0.0, -0.0625, 0.0), (0.0, -0.03125, 0.0), (0.03125, -0.1875, 0.0), (0.03125, -0.1562, 0.0), (0.03125, -0.125, 0.0), (0.03125, -0.09375, 0.0), (0.03125, -0.0625, 0.0), (0.03125, -0.03125, 0.0), (0.03125, 0.0, 0.0), (0.02887, 0.01196, 0.0), (0.0221, 0.0221, 0.0), (0.01196, 0.02887, 0.0), (0.0, 0.0, 0.0), (-4.657e-09, 0.03125, 0.0), (-0.01196, 0.02887, 0.0), (-0.0221, 0.0221, 0.0), (-0.02887, 0.01196, 0.0), (-0.03125, -1.118e-08, 0.0), (-0.03125, -0.2188, 0.0), (0.0, -0.2188, 0.0), (0.03125, -0.2188, 0.0)], [], [(0, 6, 7, 1), (1, 7, 8, 2), (2, 8, 9, 3), (3, 9, 10, 4), (4, 10, 11, 5), (5, 11, 22, 27), (6, 12, 13, 7), (7, 13, 14, 8), (8, 14, 15, 9), (9, 15, 16, 10), (10, 16, 17, 11), (11, 17, 18, 22), (22, 18, 19), (22, 19, 20), (22, 20, 21), (22, 21, 23), (22, 23, 24), (22, 24, 25), (22, 25, 26), (22, 26, 27), (12, 6, 29, 30), (6, 0, 28, 29)])
_uv = me_rollkragen_015.uv_layers.new(name='UVMap')
_uv.uv.foreach_set('vector', [0.4715, 0.4075, 0.5, 0.4075, 0.5, 0.436, 0.4715, 0.436, 0.4715, 0.436, 0.5, 0.436, 0.5, 0.4646, 0.4715, 0.4646, 0.4715, 0.4646, 0.5, 0.4646, 0.5, 0.4932, 0.4715, 0.4932, 0.4715, 0.4932, 0.5, 0.4932, 0.5, 0.5217, 0.4715, 0.5217, 0.4715, 0.5217, 0.5, 0.5217, 0.5, 0.5503, 0.4715, 0.5503, 0.4715, 0.5503, 0.5, 0.5503, 0.5, 0.5788, 0.4715, 0.5788, 0.5, 0.4075, 0.5286, 0.4075, 0.5286, 0.436, 0.5, 0.436, 0.5, 0.436, 0.5286, 0.436, 0.5286, 0.4646, 0.5, 0.4646, 0.5, 0.4646, 0.5286, 0.4646, 0.5286, 0.4932, 0.5, 0.4932, 0.5, 0.4932, 0.5286, 0.4932, 0.5286, 0.5217, 0.5, 0.5217, 0.5, 0.5217, 0.5286, 0.5217, 0.5286, 0.5503, 0.5, 0.5503, 0.5, 0.5503, 0.5286, 0.5503, 0.5286, 0.5788, 0.5, 0.5788, 0.5, 0.5788, 0.5286, 0.5788, 0.5264, 0.5898, 0.5, 0.5788, 0.5264, 0.5898, 0.5202, 0.599, 0.5, 0.5788, 0.5202, 0.599, 0.511, 0.6052, 0.5, 0.5788, 0.511, 0.6052, 0.5, 0.6074, 0.5, 0.5788, 0.5, 0.6074, 0.4891, 0.6052, 0.5, 0.5788, 0.4891, 0.6052, 0.4798, 0.599, 0.5, 0.5788, 0.4798, 0.599, 0.4737, 0.5898, 0.5, 0.5788, 0.4737, 0.5898, 0.4715, 0.5788, 0.5286, 0.4075, 0.5, 0.4075, 0.5, 0.3789, 0.5286, 0.3789, 0.5, 0.4075, 0.4715, 0.4075, 0.4715, 0.3789, 0.5, 0.3789])
me_rollkragen_015.materials.append(mat_rollkragen)
me_rollkragen_015.use_remesh_fix_poles = True
me_rollkragen_015.use_remesh_preserve_attributes = False
me_rollkragen_015.use_mirror_vertex_groups = False
me_rollkragen_015.update()
me_rollkragen_016 = bpy.data.meshes.new('Rollkragen.016')
me_rollkragen_016.from_pydata([(-0.0625, 0.03125, -0.01), (-0.0625, 0.0625, -0.01), (-0.0625, 0.09375, -0.01), (-0.03125, 0.0, -0.01), (-0.03125, 0.03125, -0.01), (-0.03125, 0.0625, -0.01), (-0.03125, 0.09375, -0.01), (0.0, 0.0, -0.01), (0.0, 0.03125, -0.01), (0.0, 0.0625, -0.01), (0.0, 0.09375, -0.01), (0.03125, 0.0, -0.01), (0.03125, 0.03125, -0.01), (0.03125, 0.0625, -0.01), (0.03125, 0.09375, -0.01), (0.0625, 0.0, -0.01), (0.0625, 0.03125, -0.01), (0.0625, 0.0625, -0.01), (0.0625, 0.09375, -0.01)], [], [(0, 4, 5, 1), (1, 5, 6, 2), (3, 7, 8, 4), (4, 8, 9, 5), (5, 9, 10, 6), (7, 11, 12, 8), (8, 12, 13, 9), (9, 13, 14, 10), (11, 15, 16, 12), (12, 16, 17, 13), (13, 17, 18, 14)])
_uv = me_rollkragen_016.uv_layers.new(name='UVMap')
_uv.uv.foreach_set('vector', [0.4792, 0.2349, 0.49, 0.2349, 0.49, 0.2457, 0.4792, 0.2457, 0.4792, 0.2457, 0.49, 0.2457, 0.49, 0.2564, 0.4792, 0.2564, 0.49, 0.2242, 0.5007, 0.2242, 0.5007, 0.2349, 0.49, 0.2349, 0.49, 0.2349, 0.5007, 0.2349, 0.5007, 0.2457, 0.49, 0.2457, 0.49, 0.2457, 0.5007, 0.2457, 0.5007, 0.2564, 0.49, 0.2564, 0.5007, 0.2242, 0.5114, 0.2242, 0.5114, 0.2349, 0.5007, 0.2349, 0.5007, 0.2349, 0.5114, 0.2349, 0.5114, 0.2457, 0.5007, 0.2457, 0.5007, 0.2457, 0.5114, 0.2457, 0.5114, 0.2564, 0.5007, 0.2564, 0.5114, 0.2242, 0.5221, 0.2242, 0.5221, 0.2349, 0.5114, 0.2349, 0.5114, 0.2349, 0.5221, 0.2349, 0.5221, 0.2457, 0.5114, 0.2457, 0.5114, 0.2457, 0.5221, 0.2457, 0.5221, 0.2564, 0.5114, 0.2564])
me_rollkragen_016.materials.append(mat_rollkragen)
me_rollkragen_016.use_remesh_fix_poles = True
me_rollkragen_016.use_remesh_preserve_attributes = False
me_rollkragen_016.use_mirror_vertex_groups = False
me_rollkragen_016.update()

# ---- objects
ob_k_rper_2d = bpy.data.objects.new('Körper 2D', me_rollkragen)
ob_oberarm_vorne = bpy.data.objects.new('Oberarm vorne', me_rollkragen_001)
ob_unterarm_vorne = bpy.data.objects.new('Unterarm vorne', me_rollkragen_002)
ob_kopf = bpy.data.objects.new('Kopf', me_rollkragen_005)
ob_oberschenkel = bpy.data.objects.new('Oberschenkel', me_rollkragen_006)
ob_unterschenkel = bpy.data.objects.new('Unterschenkel', me_rollkragen_007)
ob_camera = bpy.data.objects.new('Camera', cam_camera_001)
ob_oberschenkel_001 = bpy.data.objects.new('Oberschenkel.001', me_rollkragen_011)
ob_unterschenkel_001 = bpy.data.objects.new('Unterschenkel.001', me_rollkragen_012)
ob_oberarm_vorne_001 = bpy.data.objects.new('Oberarm vorne.001', me_rollkragen_014)
ob_unterarm_vorne_001 = bpy.data.objects.new('Unterarm vorne.001', me_rollkragen_015)
ob_oberschenkel_002 = bpy.data.objects.new('Oberschenkel.002', me_rollkragen_016)

# ---- transforms, parenting, visibility, modifiers, constraints
ob_k_rper_2d.location = (0.01562, -0.03259, -0.01)
ob_k_rper_2d.rotation_euler = (0.0, 0.02614, 0.08727)
ob_k_rper_2d.visible_shadow = False
ob_k_rper_2d.lineart.crease_threshold = 0.0
_vg = ob_k_rper_2d.vertex_groups.new(name='Thicker')
for _i, _w in zip([3, 4, 5, 6, 7, 8, 13, 14, 15, 16, 17, 18, 25, 26, 27, 28, 29, 30, 37, 38, 39, 40, 41, 42, 49, 50, 51, 52, 53, 54], [0.25, 0.5, 0.5, 1.0, 1.0, 0.5, 0.25, 0.5, 1.0, 1.0, 1.0, 1.0, 0.25, 0.5, 1.0, 1.0, 1.0, 1.0, 0.25, 0.5, 1.0, 1.0, 1.0, 1.0, 0.25, 0.5, 0.5, 1.0, 1.0, 0.5]): _vg.add([_i], _w, 'REPLACE')
_m = ob_k_rper_2d.modifiers.new('Solidify', 'SOLIDIFY')
_m.solidify_mode = 'NON_MANIFOLD'
_m.thickness = 0.2
_m.thickness_vertex_group = 0.4076
_m.offset = 0.0
_m.vertex_group = 'Thicker'
_m = ob_k_rper_2d.modifiers.new('Subdivision', 'SUBSURF')
ob_oberarm_vorne.parent = ob_k_rper_2d
ob_oberarm_vorne.matrix_parent_inverse = Matrix(((1.0, -0.0, -0.0, -0.01562), (-0.0, 1.0, 0.0, 0.0625), (-0.0, -0.0, 1.0, -0.0), (-0.0, 0.0, -0.0, 1.0)))
ob_oberarm_vorne.location = (0.0, 0.1875, 0.1129)
ob_oberarm_vorne.rotation_euler = (0.0, -0.0, 0.1134)
ob_oberarm_vorne.visible_shadow = False
ob_oberarm_vorne.lineart.crease_threshold = 0.0
ob_unterarm_vorne.parent = ob_oberarm_vorne
ob_unterarm_vorne.matrix_parent_inverse = Matrix(((1.0, -0.0, 0.0, -0.0), (-0.0, 1.0, -0.0, -0.1875), (0.0, -0.0, 1.0, -0.1029), (-0.0, 0.0, -0.0, 1.0)))
ob_unterarm_vorne.location = (0.0, 0.03125, 0.1129)
ob_unterarm_vorne.rotation_euler = (0.0, -0.0, -0.1745)
ob_unterarm_vorne.visible_shadow = False
ob_unterarm_vorne.lineart.crease_threshold = 0.0
ob_kopf.location = (-0.01433, 0.3125, -1.01)
ob_kopf.visible_shadow = False
ob_kopf.lineart.crease_threshold = 0.0
ob_oberschenkel.location = (0.0, -0.1263, 0.0)
ob_oberschenkel.rotation_euler = (0.0, -0.0, -0.1308)
ob_oberschenkel.visible_shadow = False
ob_oberschenkel.lineart.crease_threshold = 0.0
ob_unterschenkel.parent = ob_oberschenkel
ob_unterschenkel.matrix_parent_inverse = Matrix(((1.0, -0.0, 0.0, 0.09375), (-0.0, 1.0, -0.0, 0.1562), (-0.0, 0.0, 1.0, -0.0), (-0.0, 0.0, -0.0, 1.0)))
ob_unterschenkel.location = (-0.09375, -0.3125, -0.01)
ob_unterschenkel.rotation_euler = (0.0, -0.0, 1.047)
ob_unterschenkel.visible_shadow = False
ob_unterschenkel.lineart.crease_threshold = 0.0
ob_camera.location = (0.0, 0.0, 5.0)
ob_camera.lineart.crease_threshold = 0.0
ob_oberschenkel_001.location = (0.0, -0.1263, 0.01)
ob_oberschenkel_001.rotation_euler = (0.0, -0.0, -0.0437)
ob_oberschenkel_001.visible_shadow = False
ob_oberschenkel_001.lineart.crease_threshold = 0.0
ob_unterschenkel_001.parent = ob_oberschenkel_001
ob_unterschenkel_001.matrix_parent_inverse = Matrix(((1.0, -0.0, 0.0, 0.09375), (-0.0, 1.0, -0.0, 0.1562), (-0.0, 0.0, 1.0, -0.0), (-0.0, 0.0, -0.0, 1.0)))
ob_unterschenkel_001.location = (-0.09375, -0.3125, 0.01)
ob_unterschenkel_001.rotation_euler = (0.0, -0.0, 0.201)
ob_unterschenkel_001.visible_shadow = False
ob_unterschenkel_001.lineart.crease_threshold = 0.0
ob_oberarm_vorne_001.parent = ob_k_rper_2d
ob_oberarm_vorne_001.matrix_parent_inverse = Matrix(((1.0, -0.0, -0.0, -0.01562), (-0.0, 1.0, 0.0, 0.0625), (-0.0, -0.0, 1.0, -0.0), (-0.0, 0.0, -0.0, 1.0)))
ob_oberarm_vorne_001.location = (0.0, 0.1875, -0.1188)
ob_oberarm_vorne_001.rotation_euler = (0.0, -0.0, -0.03314)
ob_oberarm_vorne_001.visible_shadow = False
ob_oberarm_vorne_001.lineart.crease_threshold = 0.0
ob_unterarm_vorne_001.parent = ob_oberarm_vorne_001
ob_unterarm_vorne_001.matrix_parent_inverse = Matrix(((1.0, -0.0, 0.0, -0.0), (-0.0, 1.0, -0.0, -0.1875), (0.0, -0.0, 1.0, -0.1029), (-0.0, 0.0, -0.0, 1.0)))
ob_unterarm_vorne_001.location = (0.0, 0.03125, 0.0929)
ob_unterarm_vorne_001.rotation_euler = (0.0, -0.0, -0.1396)
ob_unterarm_vorne_001.visible_shadow = False
ob_unterarm_vorne_001.lineart.crease_threshold = 0.0
ob_oberschenkel_002.location = (0.0, -0.1263, 0.05691)
ob_oberschenkel_002.visible_shadow = False
ob_oberschenkel_002.lineart.crease_threshold = 0.0

# ---- collection membership
col_collection.objects.link(ob_k_rper_2d)
col_collection.objects.link(ob_oberarm_vorne)
col_collection.objects.link(ob_unterarm_vorne)
col_collection.objects.link(ob_kopf)
col_collection.objects.link(ob_oberschenkel)
col_collection.objects.link(ob_unterschenkel)
col_collection.objects.link(ob_camera)
col_collection.objects.link(ob_oberschenkel_001)
col_collection.objects.link(ob_unterschenkel_001)
col_collection.objects.link(ob_oberarm_vorne_001)
col_collection.objects.link(ob_unterarm_vorne_001)
col_collection.objects.link(ob_oberschenkel_002)

# ---- scene / render settings (as saved in the file)
scene.camera = ob_camera
scene.frame_start = 1; scene.frame_end = 30; scene.frame_set(8)
scene.render.engine = 'BLENDER_EEVEE_NEXT'
scene.render.resolution_x = 32
scene.render.resolution_y = 32
scene.render.fps = 30
scene.render.filter_size = 0.01
scene.render.film_transparent = True
scene.cycles.use_denoising = False
scene.cycles.samples = 5
scene.cycles.sampling_pattern = 'TABULATED_SOBOL'
scene.cycles.use_adaptive_sampling = False
scene.cycles.use_light_tree = False
scene.cycles.filter_width = 0.01
scene.view_settings.view_transform = 'Standard'
bpy.context.view_layer.update()
